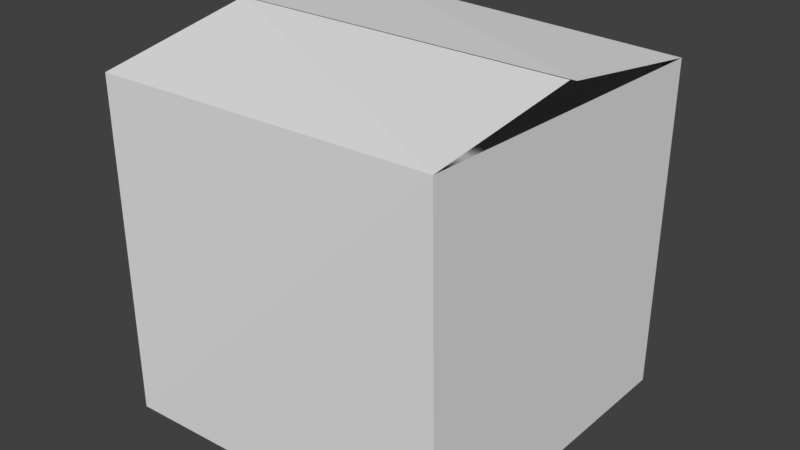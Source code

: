 # Source: SquareCardBoard.blend  (saved by Blender 2.79.0; exported with 4.5.12 LTS)
import bpy
from mathutils import Matrix  # noqa: F401  (used for matrix-valued properties, if any)

bpy.ops.wm.read_factory_settings(use_empty=True)
scene = bpy.context.scene
scene.name = 'Scene'

# ---- collections
col_collection_1 = bpy.data.collections.new('Collection 1'); scene.collection.children.link(col_collection_1)

# ---- world
world_world = bpy.data.worlds.new('World'); scene.world = world_world
world_world.color = (0.05088, 0.05088, 0.05088)
world_world.use_sun_shadow = False
world_world.sun_shadow_jitter_overblur = 0.0
world_world.cycles.sampling_method = 'MANUAL'

# ---- meshes
me_cube = bpy.data.meshes.new('Cube')
me_cube.from_pydata([(-1.0, -1.0, -1.0), (-1.026, -0.9756, 0.9427), (-1.001, 1.005, -0.9562), (-1.0, 1.0, 1.0), (1.009, -0.9622, -0.9443), (1.0, -1.0, 1.0), (1.0, 1.0, -1.0), (1.006, 0.9914, 0.9449), (-1.0, 0.0, 1.095), (1.0, 0.0, 1.095), (1.035, -0.1175, 1.14), (-0.9646, -0.1175, 1.14)], [], [(2, 0, 1, 3), (2, 3, 7, 6), (9, 7, 3, 8), (2, 6, 4, 0), (11, 1, 5, 10), (6, 7, 5, 4), (0, 4, 5, 1)])
me_cube.use_remesh_preserve_volume = False
me_cube.use_remesh_preserve_attributes = False
me_cube.use_mirror_vertex_groups = False
me_cube.update()
me_cube_002 = bpy.data.meshes.new('Cube.002')
me_cube_002.from_pydata([(1.024, 1.092, -1.048), (-1.098, 1.056, 1.043), (-1.004, 1.1, -1.046), (1.09, 0.9989, 1.011), (-1.08, -1.081, -1.075), (1.072, -1.077, 1.06), (1.099, -1.041, -1.022), (-1.116, -1.05, 1.031)], [], [(5, 6, 4, 7), (1, 2, 0, 3), (7, 4, 2, 1), (3, 0, 6, 5)])
me_cube_002.use_remesh_preserve_volume = False
me_cube_002.use_remesh_preserve_attributes = False
me_cube_002.use_mirror_vertex_groups = False
me_cube_002.update()

# ---- objects
ob_cube = bpy.data.objects.new('Cube', me_cube)
ob_cube_001 = bpy.data.objects.new('Cube.001', me_cube_002)

# ---- transforms, parenting, visibility, modifiers, constraints
ob_cube.location = (0.0, 0.0, 0.0)
ob_cube.scale = (1.35, 1.35, 1.35)
ob_cube.lineart.crease_threshold = 0.0
ob_cube_001.parent = ob_cube
ob_cube_001.matrix_parent_inverse = Matrix(((0.7405, 0.0, 0.0, 0.0), (0.0, 0.7405, 0.0, 0.0), (0.0, 0.0, 0.7405, 0.0), (0.0, 0.0, 0.0, 1.0)))
ob_cube_001.location = (0.0, 0.0, 0.0)
ob_cube_001.scale = (1.225, 1.225, 1.225)
ob_cube_001.lineart.crease_threshold = 0.0

# ---- collection membership
col_collection_1.objects.link(ob_cube)
col_collection_1.objects.link(ob_cube_001)

# ---- scene / render settings (as saved in the file)
scene.frame_start = 1; scene.frame_end = 250; scene.frame_set(1)
scene.render.engine = 'BLENDER_EEVEE_NEXT'
scene.render.resolution_percentage = 50
scene.render.dither_intensity = 0.0
scene.cycles.use_denoising = False
scene.cycles.samples = 128
scene.cycles.sampling_pattern = 'TABULATED_SOBOL'
scene.cycles.use_adaptive_sampling = False
scene.cycles.use_light_tree = False
scene.cycles.blur_glossy = 0.0
scene.cycles.sample_clamp_indirect = 0.0
scene.view_settings.view_transform = 'Standard'
bpy.context.view_layer.update()

# ---- added for rendering (the .blend has no active camera and no usable light): camera, sun
cam_auto = bpy.data.cameras.new('AutoCamera')
cam_auto.lens = 50.0
cam_auto.sensor_width = 36.0
cam_auto.clip_end = 1000.0
ob_auto_camera = bpy.data.objects.new('AutoCamera', cam_auto)
scene.collection.objects.link(ob_auto_camera)
ob_auto_camera.location = (4.48539, -5.37185, 3.67825)
ob_auto_camera.rotation_euler = (1.09748, -7.21219e-08, 0.694738)
scene.camera = ob_auto_camera
light_auto_sun = bpy.data.lights.new('AutoSun', 'SUN')
light_auto_sun.energy = 3.0
light_auto_sun.angle = 0.0523599
ob_auto_sun = bpy.data.objects.new('AutoSun', light_auto_sun)
scene.collection.objects.link(ob_auto_sun)
ob_auto_sun.rotation_euler = (0.872665, 0.174533, 0.523599)
bpy.context.view_layer.update()
